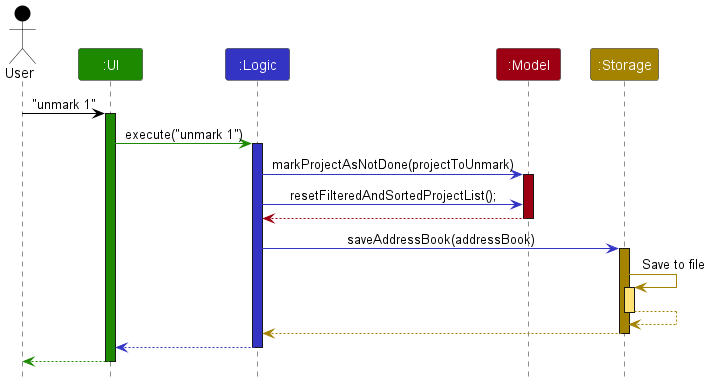

The diagram above was rendered by PlantUML. Its source (embedded in the PNG):
@startuml
!include style.puml

Actor User as user USER_COLOR
Participant ":UI" as ui UI_COLOR
Participant ":Logic" as logic LOGIC_COLOR
Participant ":Model" as model MODEL_COLOR
Participant ":Storage" as storage STORAGE_COLOR

user -[USER_COLOR]> ui : "unmark 1"
activate ui UI_COLOR

ui -[UI_COLOR]> logic : execute("unmark 1")
activate logic LOGIC_COLOR

logic -[LOGIC_COLOR]> model : markProjectAsNotDone(projectToUnmark)
activate model MODEL_COLOR

logic -[LOGIC_COLOR]> model : resetFilteredAndSortedProjectList();

model -[MODEL_COLOR]-> logic
deactivate model

logic -[LOGIC_COLOR]> storage : saveAddressBook(addressBook)
activate storage STORAGE_COLOR

storage -[STORAGE_COLOR]> storage : Save to file
activate storage STORAGE_COLOR_T1
storage --[STORAGE_COLOR]> storage
deactivate storage

storage --[STORAGE_COLOR]> logic
deactivate storage

logic --[LOGIC_COLOR]> ui
deactivate logic

ui--[UI_COLOR]> user
deactivate ui
@enduml